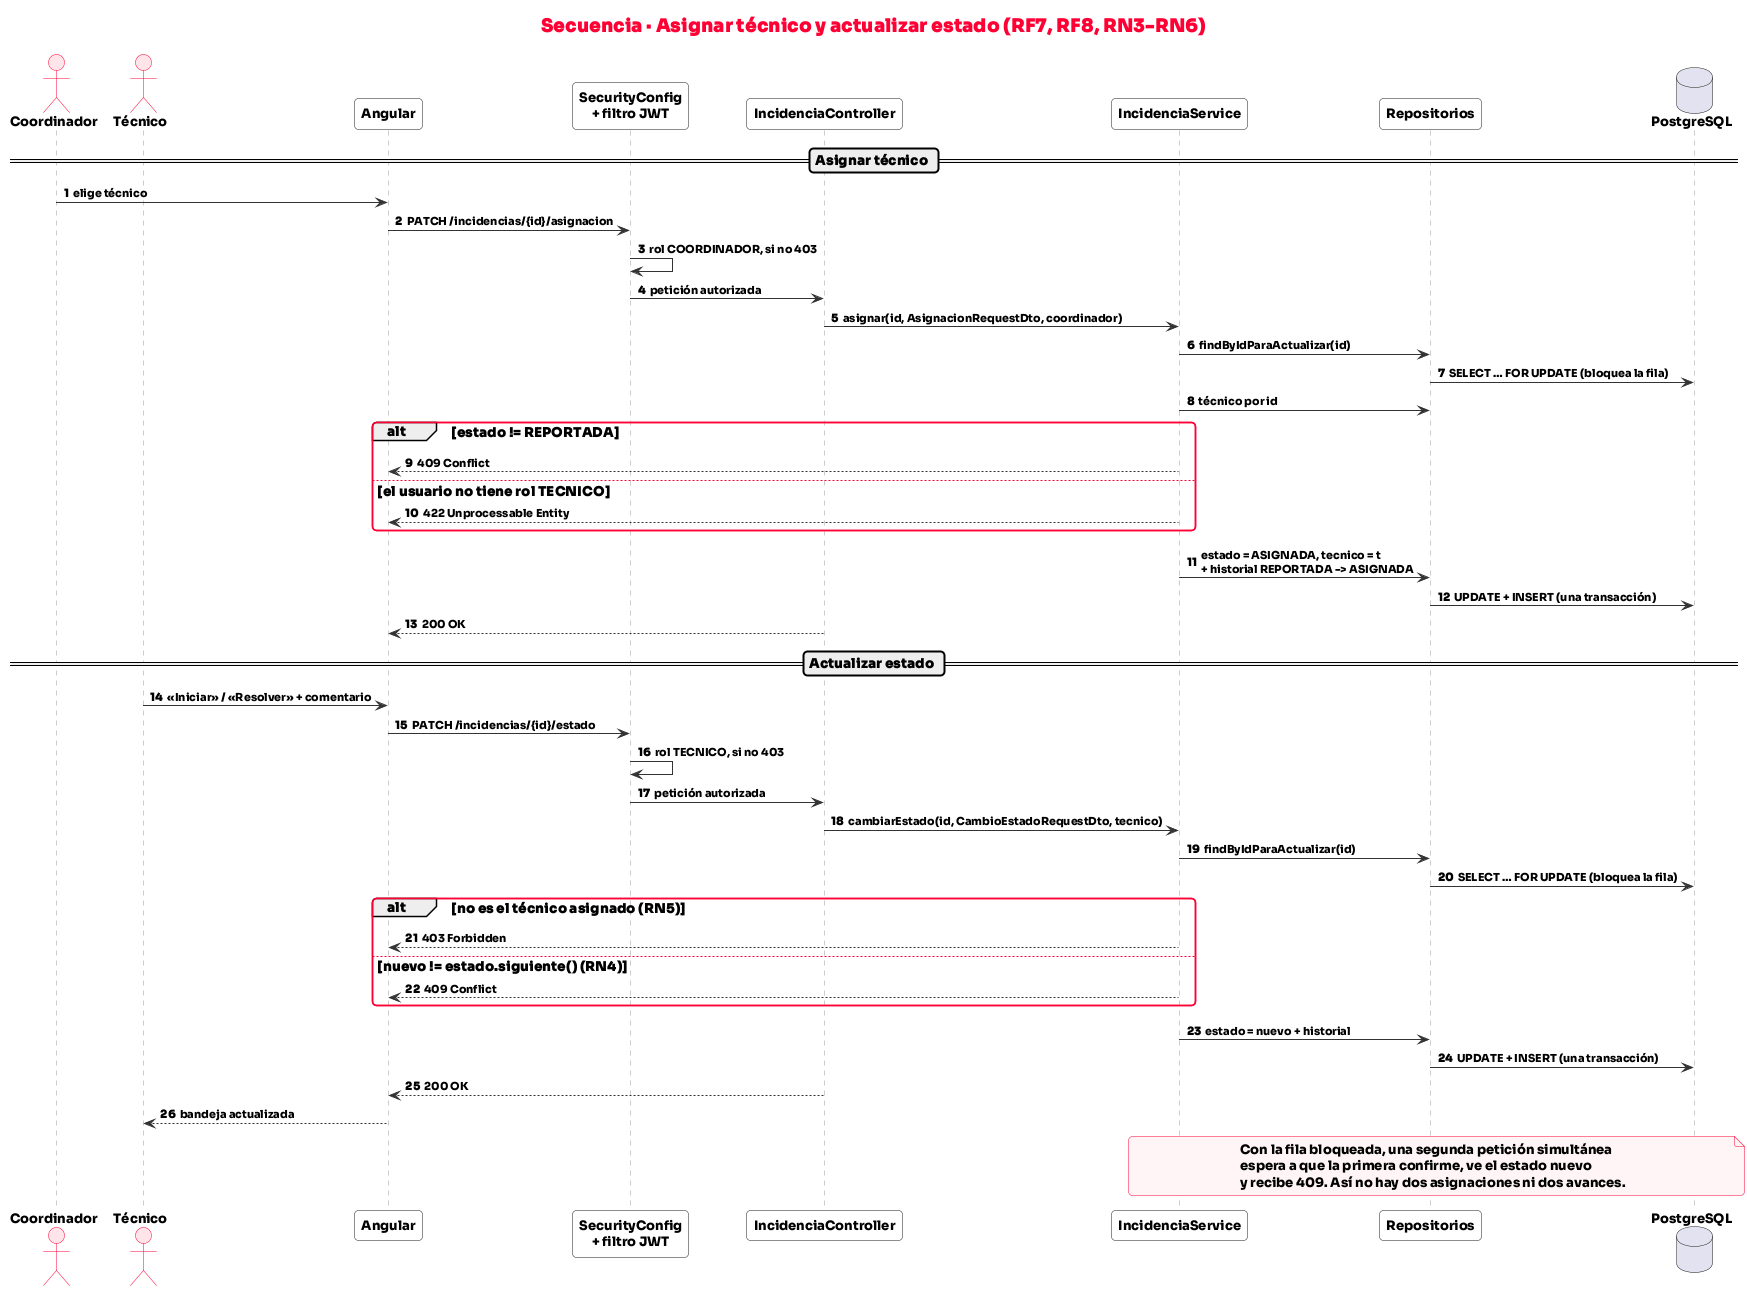

The diagram above was rendered by PlantUML. Its source (embedded in the PNG):
@startuml secuencia-estado
!include _estilo.iuml
autonumber
title Secuencia · Asignar técnico y actualizar estado (RF7, RF8, RN3-RN6)
actor Coordinador
actor Técnico
participant "Angular" as UI
participant "SecurityConfig\n+ filtro JWT" as SEC
participant "IncidenciaController" as C
participant "IncidenciaService" as S
participant "Repositorios" as R
database PostgreSQL as BD
== Asignar técnico ==
Coordinador -> UI : elige técnico
UI -> SEC : PATCH /incidencias/{id}/asignacion
SEC -> SEC : rol COORDINADOR, si no 403
SEC -> C : petición autorizada
C -> S : asignar(id, AsignacionRequestDto, coordinador)
S -> R : findByIdParaActualizar(id)
R -> BD : SELECT … FOR UPDATE (bloquea la fila)
S -> R : técnico por id
alt estado != REPORTADA
  S --> UI : 409 Conflict
else el usuario no tiene rol TECNICO
  S --> UI : 422 Unprocessable Entity
end
S -> R : estado = ASIGNADA, tecnico = t\n+ historial REPORTADA -> ASIGNADA
R -> BD : UPDATE + INSERT (una transacción)
C --> UI : 200 OK
== Actualizar estado ==
Técnico -> UI : «Iniciar» / «Resolver» + comentario
UI -> SEC : PATCH /incidencias/{id}/estado
SEC -> SEC : rol TECNICO, si no 403
SEC -> C : petición autorizada
C -> S : cambiarEstado(id, CambioEstadoRequestDto, tecnico)
S -> R : findByIdParaActualizar(id)
R -> BD : SELECT … FOR UPDATE (bloquea la fila)
alt no es el técnico asignado (RN5)
  S --> UI : 403 Forbidden
else nuevo != estado.siguiente() (RN4)
  S --> UI : 409 Conflict
end
S -> R : estado = nuevo + historial
R -> BD : UPDATE + INSERT (una transacción)
C --> UI : 200 OK
UI --> Técnico : bandeja actualizada
note over S, BD
  Con la fila bloqueada, una segunda petición simultánea
  espera a que la primera confirme, ve el estado nuevo
  y recibe 409. Así no hay dos asignaciones ni dos avances.
end note
@enduml